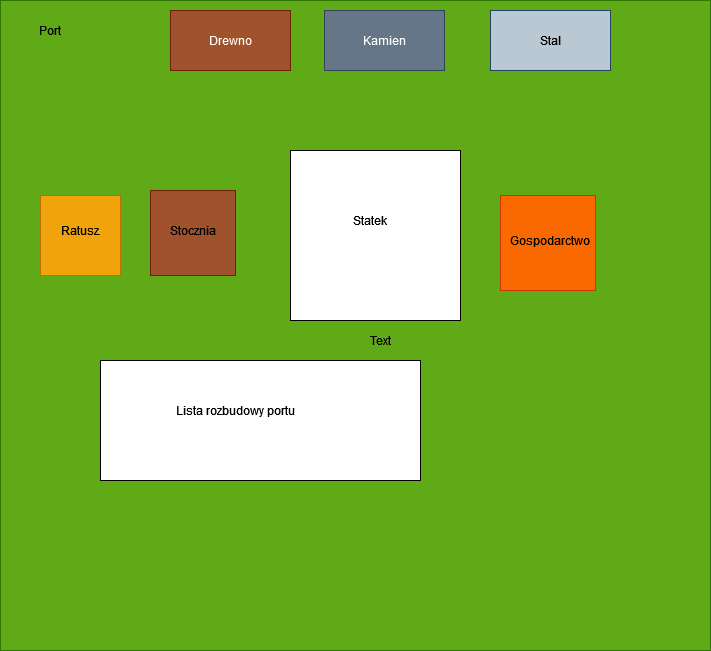

The diagram above was exported from draw.io. Its source (the exported page's mxGraphModel, read from the mxfile embedded in the PNG):
<mxGraphModel dx="1422" dy="752" grid="1" gridSize="10" guides="1" tooltips="1" connect="1" arrows="1" fold="1" page="1" pageScale="1" pageWidth="827" pageHeight="1169" math="0" shadow="0">
  <root>
    <mxCell id="Fs64cxPichWovzfXB-jZ-0" />
    <mxCell id="Fs64cxPichWovzfXB-jZ-1" parent="Fs64cxPichWovzfXB-jZ-0" />
    <mxCell id="Fs64cxPichWovzfXB-jZ-2" value="" style="rounded=0;whiteSpace=wrap;html=1;fillColor=#60a917;strokeColor=#2D7600;fontColor=#ffffff;" vertex="1" parent="Fs64cxPichWovzfXB-jZ-1">
      <mxGeometry x="30" y="40" width="710" height="650" as="geometry" />
    </mxCell>
    <mxCell id="Fs64cxPichWovzfXB-jZ-3" value="Port" style="text;html=1;strokeColor=none;fillColor=none;align=center;verticalAlign=middle;whiteSpace=wrap;rounded=0;" vertex="1" parent="Fs64cxPichWovzfXB-jZ-1">
      <mxGeometry x="60" y="60" width="40" height="20" as="geometry" />
    </mxCell>
    <mxCell id="Fs64cxPichWovzfXB-jZ-4" value="Drewno" style="rounded=0;whiteSpace=wrap;html=1;fillColor=#a0522d;strokeColor=#6D1F00;fontColor=#ffffff;" vertex="1" parent="Fs64cxPichWovzfXB-jZ-1">
      <mxGeometry x="200" y="50" width="120" height="60" as="geometry" />
    </mxCell>
    <mxCell id="Fs64cxPichWovzfXB-jZ-5" value="Kamien" style="rounded=0;whiteSpace=wrap;html=1;fillColor=#647687;strokeColor=#314354;fontColor=#ffffff;" vertex="1" parent="Fs64cxPichWovzfXB-jZ-1">
      <mxGeometry x="354" y="50" width="120" height="60" as="geometry" />
    </mxCell>
    <mxCell id="Fs64cxPichWovzfXB-jZ-6" value="Stal" style="rounded=0;whiteSpace=wrap;html=1;fillColor=#bac8d3;strokeColor=#23445d;" vertex="1" parent="Fs64cxPichWovzfXB-jZ-1">
      <mxGeometry x="520" y="50" width="120" height="60" as="geometry" />
    </mxCell>
    <mxCell id="Fs64cxPichWovzfXB-jZ-7" value="" style="whiteSpace=wrap;html=1;aspect=fixed;" vertex="1" parent="Fs64cxPichWovzfXB-jZ-1">
      <mxGeometry x="320" y="190" width="170" height="170" as="geometry" />
    </mxCell>
    <mxCell id="Fs64cxPichWovzfXB-jZ-8" value="Statek" style="text;html=1;strokeColor=none;fillColor=none;align=center;verticalAlign=middle;whiteSpace=wrap;rounded=0;" vertex="1" parent="Fs64cxPichWovzfXB-jZ-1">
      <mxGeometry x="380" y="250" width="40" height="20" as="geometry" />
    </mxCell>
    <mxCell id="Fs64cxPichWovzfXB-jZ-9" value="" style="rounded=0;whiteSpace=wrap;html=1;" vertex="1" parent="Fs64cxPichWovzfXB-jZ-1">
      <mxGeometry x="130" y="400" width="320" height="120" as="geometry" />
    </mxCell>
    <mxCell id="Fs64cxPichWovzfXB-jZ-10" value="Lista rozbudowy portu" style="text;html=1;strokeColor=none;fillColor=none;align=center;verticalAlign=middle;whiteSpace=wrap;rounded=0;" vertex="1" parent="Fs64cxPichWovzfXB-jZ-1">
      <mxGeometry x="200" y="410" width="130" height="80" as="geometry" />
    </mxCell>
    <mxCell id="Fs64cxPichWovzfXB-jZ-11" value="" style="whiteSpace=wrap;html=1;aspect=fixed;fillColor=#f0a30a;strokeColor=#BD7000;fontColor=#000000;" vertex="1" parent="Fs64cxPichWovzfXB-jZ-1">
      <mxGeometry x="70" y="235" width="80" height="80" as="geometry" />
    </mxCell>
    <mxCell id="Fs64cxPichWovzfXB-jZ-12" value="Ratusz" style="text;html=1;strokeColor=none;fillColor=none;align=center;verticalAlign=middle;whiteSpace=wrap;rounded=0;" vertex="1" parent="Fs64cxPichWovzfXB-jZ-1">
      <mxGeometry x="90" y="260" width="40" height="20" as="geometry" />
    </mxCell>
    <mxCell id="Fs64cxPichWovzfXB-jZ-13" value="" style="whiteSpace=wrap;html=1;aspect=fixed;fillColor=#a0522d;strokeColor=#6D1F00;fontColor=#ffffff;" vertex="1" parent="Fs64cxPichWovzfXB-jZ-1">
      <mxGeometry x="180" y="230" width="85" height="85" as="geometry" />
    </mxCell>
    <mxCell id="Fs64cxPichWovzfXB-jZ-14" value="Stocznia" style="text;html=1;strokeColor=none;fillColor=none;align=center;verticalAlign=middle;whiteSpace=wrap;rounded=0;" vertex="1" parent="Fs64cxPichWovzfXB-jZ-1">
      <mxGeometry x="202.5" y="260" width="40" height="20" as="geometry" />
    </mxCell>
    <mxCell id="Fs64cxPichWovzfXB-jZ-15" value="" style="whiteSpace=wrap;html=1;aspect=fixed;fillColor=#fa6800;strokeColor=#C73500;fontColor=#000000;" vertex="1" parent="Fs64cxPichWovzfXB-jZ-1">
      <mxGeometry x="530" y="235" width="95" height="95" as="geometry" />
    </mxCell>
    <mxCell id="Fs64cxPichWovzfXB-jZ-16" value="&lt;div&gt;Gospodarctwo&lt;/div&gt;" style="text;html=1;strokeColor=none;fillColor=none;align=center;verticalAlign=middle;whiteSpace=wrap;rounded=0;" vertex="1" parent="Fs64cxPichWovzfXB-jZ-1">
      <mxGeometry x="560" y="270" width="40" height="20" as="geometry" />
    </mxCell>
    <mxCell id="2r0iSVOA92o9UeDnkNX2-0" value="Text" style="text;html=1;strokeColor=none;fillColor=none;align=center;verticalAlign=middle;whiteSpace=wrap;rounded=0;" vertex="1" parent="Fs64cxPichWovzfXB-jZ-1">
      <mxGeometry x="390" y="370" width="40" height="20" as="geometry" />
    </mxCell>
  </root>
</mxGraphModel>